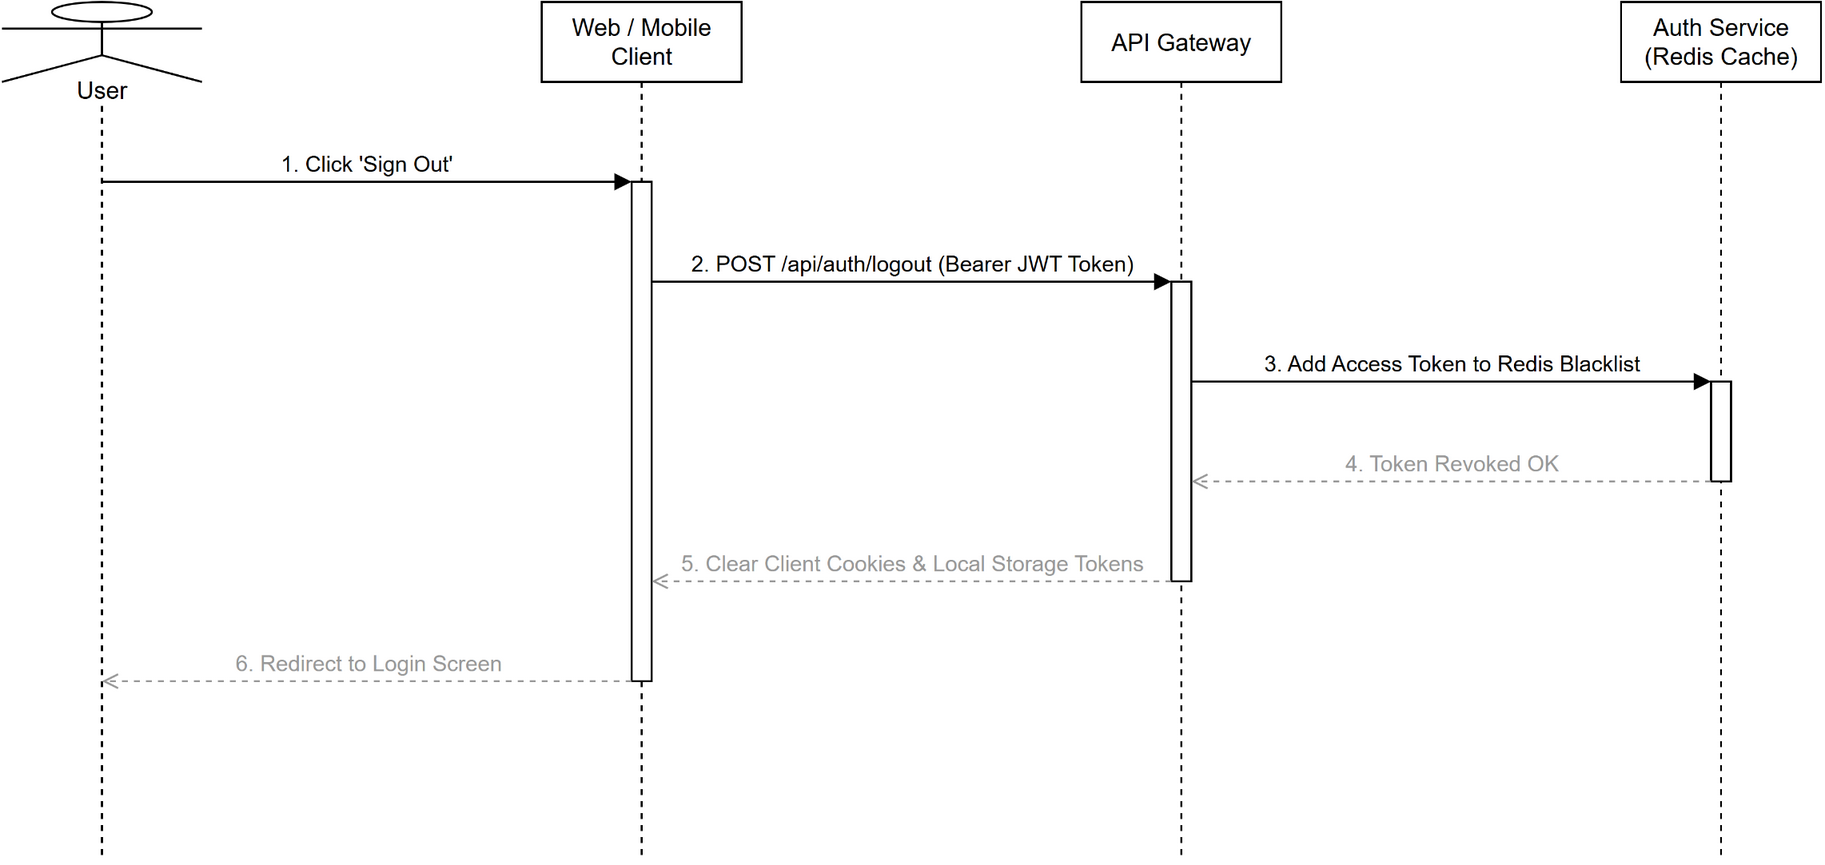

The diagram above was exported from draw.io. Its source (the exported page's mxGraphModel, read from the mxfile embedded in the PNG):
<mxGraphModel dx="800" dy="600" grid="1" gridSize="10" guides="1" tooltips="1" connect="1" arrows="1" fold="1" page="1" pageScale="1" pageWidth="850" pageHeight="1100" math="0" shadow="0">
  <root>
    <mxCell id="0" />
    <mxCell id="1" parent="0" />
    <mxCell id="user" value="User" style="shape=umlLifeline;perimeter=lifelinePerimeter;whiteSpace=wrap;html=1;container=1;dropTarget=0;collapsible=0;recursiveResize=0;outlineConnect=0;portConstraint=eastwest;size=40;participant=umlActor;verticalAlign=bottom;spacingBottom=-14;labelBackgroundColor=#ffffff;" vertex="1" parent="1">
      <mxGeometry x="40" y="40" width="100" height="430" as="geometry" />
    </mxCell>
    <mxCell id="ui" value="Web / Mobile Client" style="shape=umlLifeline;perimeter=lifelinePerimeter;whiteSpace=wrap;html=1;container=1;dropTarget=0;collapsible=0;recursiveResize=0;outlineConnect=0;portConstraint=eastwest;size=40;" vertex="1" parent="1">
      <mxGeometry x="310" y="40" width="100" height="430" as="geometry" />
    </mxCell>
    <mxCell id="gateway" value="API Gateway" style="shape=umlLifeline;perimeter=lifelinePerimeter;whiteSpace=wrap;html=1;container=1;dropTarget=0;collapsible=0;recursiveResize=0;outlineConnect=0;portConstraint=eastwest;size=40;" vertex="1" parent="1">
      <mxGeometry x="580" y="40" width="100" height="430" as="geometry" />
    </mxCell>
    <mxCell id="auth_svc" value="Auth Service (Redis Cache)" style="shape=umlLifeline;perimeter=lifelinePerimeter;whiteSpace=wrap;html=1;container=1;dropTarget=0;collapsible=0;recursiveResize=0;outlineConnect=0;portConstraint=eastwest;size=40;" vertex="1" parent="1">
      <mxGeometry x="850" y="40" width="100" height="430" as="geometry" />
    </mxCell>
    <mxCell id="act0" value="" style="html=1;points=[];perimeter=orthogonalPerimeter;outlineConnect=0;fillColor=#ffffff;" vertex="1" parent="auth_svc">
      <mxGeometry x="45" y="190" width="10" height="50" as="geometry" />
    </mxCell>
    <mxCell id="act1" value="" style="html=1;points=[];perimeter=orthogonalPerimeter;outlineConnect=0;fillColor=#ffffff;" vertex="1" parent="gateway">
      <mxGeometry x="45" y="140" width="10" height="150" as="geometry" />
    </mxCell>
    <mxCell id="act2" value="" style="html=1;points=[];perimeter=orthogonalPerimeter;outlineConnect=0;fillColor=#ffffff;" vertex="1" parent="ui">
      <mxGeometry x="45" y="90" width="10" height="250" as="geometry" />
    </mxCell>
    <mxCell id="m0" value="1. Click 'Sign Out'" style="html=1;verticalAlign=bottom;endArrow=block;curved=0;rounded=0;exitX=0.5;exitY=0.2093;entryX=0;entryY=0.0;" edge="1" parent="1" source="user" target="act2">
      <mxGeometry relative="1" as="geometry" />
    </mxCell>
    <mxCell id="m1" value="2. POST /api/auth/logout (Bearer JWT Token)" style="html=1;verticalAlign=bottom;endArrow=block;curved=0;rounded=0;exitX=1;exitY=0.2;entryX=0;entryY=0.0;" edge="1" parent="1" source="act2" target="act1">
      <mxGeometry relative="1" as="geometry" />
    </mxCell>
    <mxCell id="m2" value="3. Add Access Token to Redis Blacklist" style="html=1;verticalAlign=bottom;endArrow=block;curved=0;rounded=0;exitX=1;exitY=0.3333;entryX=0;entryY=0.0;" edge="1" parent="1" source="act1" target="act0">
      <mxGeometry relative="1" as="geometry" />
    </mxCell>
    <mxCell id="m3" value="4. Token Revoked OK" style="html=1;verticalAlign=bottom;endArrow=open;dashed=1;curved=0;rounded=0;strokeColor=#999999;fontColor=#999999;exitX=0;exitY=1.0;entryX=1;entryY=0.6667;" edge="1" parent="1" source="act0" target="act1">
      <mxGeometry relative="1" as="geometry" />
    </mxCell>
    <mxCell id="m4" value="5. Clear Client Cookies &amp; Local Storage Tokens" style="html=1;verticalAlign=bottom;endArrow=open;dashed=1;curved=0;rounded=0;strokeColor=#999999;fontColor=#999999;exitX=0;exitY=1.0;entryX=1;entryY=0.8;" edge="1" parent="1" source="act1" target="act2">
      <mxGeometry relative="1" as="geometry" />
    </mxCell>
    <mxCell id="m5" value="6. Redirect to Login Screen" style="html=1;verticalAlign=bottom;endArrow=open;dashed=1;curved=0;rounded=0;strokeColor=#999999;fontColor=#999999;exitX=0;exitY=1.0;entryX=0.5;entryY=0.7907;" edge="1" parent="1" source="act2" target="user">
      <mxGeometry relative="1" as="geometry" />
    </mxCell>
  </root>
</mxGraphModel>